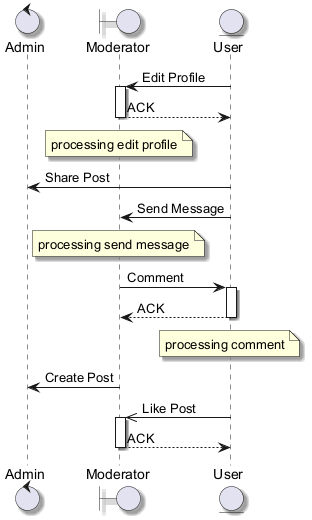

The diagram above was rendered by PlantUML. Its source (embedded in the PNG):
@startuml
skinparam backgroundColor #FFFFFF
skinparam classBackgroundColor #E8F4FA
skinparam classBorderColor #2C7DA0
skinparam shadowing true
control "Admin" as A
boundary "Moderator" as M
entity "User" as U
U -> M : Edit Profile
activate M
M --> U : ACK
deactivate M
note over M : processing edit profile
U -> A : Share Post
U -> M : Send Message
note over M : processing send message
M -> U : Comment
activate U
U --> M : ACK
deactivate U
note over U : processing comment
M -> A : Create Post
U ->> M : Like Post
activate M
M --> U : ACK
deactivate M
@enduml